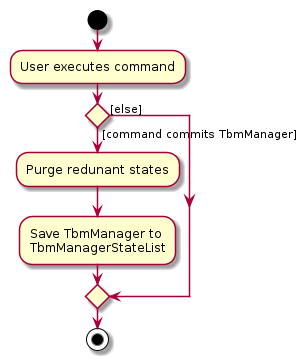

The diagram above was rendered by PlantUML. Its source (embedded in the PNG):
@startuml
start
:User executes command;


if () then ([command commits TbmManager])
    :Purge redunant states;
    :Save TbmManager to
    TbmManagerStateList;
else ([else])
endif
stop
@enduml